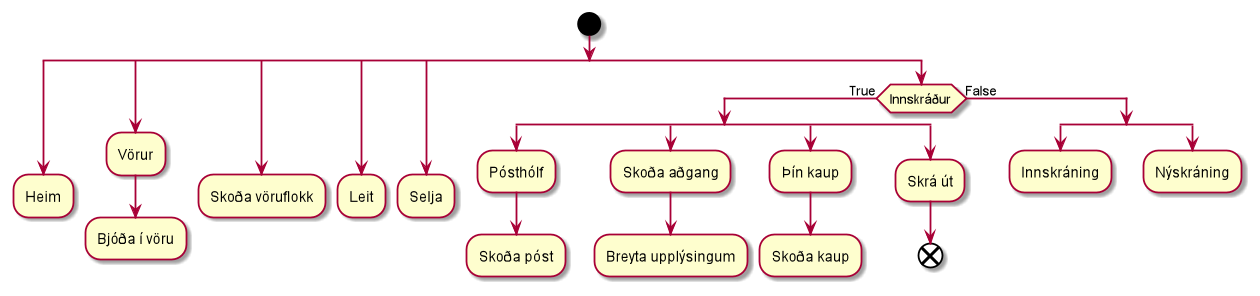

The diagram above was rendered by PlantUML. Its source (embedded in the PNG):
@startuml
start
split
:Heim;
kill
split again
:Vörur;
:Bjóða í vöru;
kill
split again
:Skoða vöruflokk;
kill
split again
:Leit;
kill
split again
:Selja;
kill
split again
if (Innskráður) then (True)
    split
    :Pósthólf;
    :Skoða póst;
    kill
    split again
    :Skoða aðgang;
    :Breyta upplýsingum;
    kill
    split again
    :Þín kaup;
    :Skoða kaup;
    kill
    split again
    :Skrá út;
    end
    end split
else (False)
    split
    :Innskráning;
    kill
    split again
    :Nýskráning;
    kill
    end split
@enduml